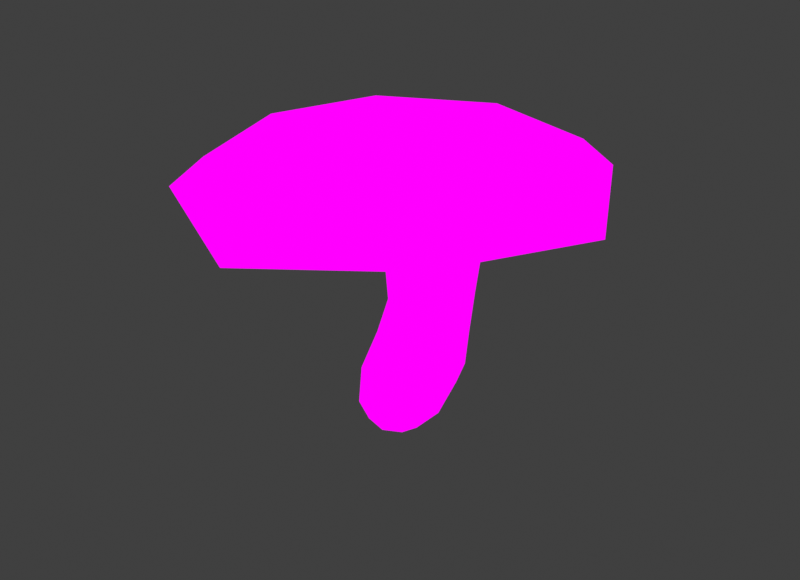 # Source: medium_chanterelle.blend  (saved by Blender 4.1.24; exported with 4.5.12 LTS)
import bpy
from mathutils import Matrix  # noqa: F401  (used for matrix-valued properties, if any)

bpy.ops.wm.read_factory_settings(use_empty=True)
scene = bpy.context.scene
scene.name = 'Scene'

# ---- collections
col_collection = bpy.data.collections.new('Collection'); scene.collection.children.link(col_collection)

# ---- images (referenced by path relative to the original .blend; pixels are not part of the script)
import os
ASSET_DIR = os.environ.get("B2B_ASSET_DIR", "")  # directory of the original .blend (textures are referenced by path, not embedded)
HERE = os.path.dirname(os.path.abspath(__file__))  # packed textures are extracted next to this script under _unpacked/

def load_image(name, relpath, width, height, colorspace="sRGB"):
    """Load a texture the original file referenced (path relative to the .blend, or extracted next to this script)."""
    p = next((c for c in (os.path.join(HERE, relpath), os.path.join(ASSET_DIR, relpath)) if relpath and os.path.exists(c)), "")
    if p:
        img = bpy.data.images.load(p, check_existing=True)
        img.name = name
    else:  # same state as the original file: an image datablock whose file is absent (Cycles renders it pink)
        img = bpy.data.images.new(name, width, height)
        img.source = "FILE"
        img.filepath = "//" + (relpath or name)
    img.colorspace_settings.name = colorspace
    return img
img_image0__1__png = load_image('image0 (1).png', 'image0 (1).png', 1024, 1024, 'sRGB')

# ---- materials (node trees are filled in below, after node groups)
mat_material = bpy.data.materials.new('Material')
mat_material.alpha_threshold = 0.0
mat_material.use_transparent_shadow = False
mat_material.roughness = 0.5
mat_material.line_color = (0.0, 0.0, 0.0, 1.0)

# ---- material node trees
mat_material.use_nodes = True; mat_material.node_tree.nodes.clear()
_N = mat_material.node_tree.nodes; _L = mat_material.node_tree.links
n0 = _N.new('ShaderNodeOutputMaterial'); n0.name = 'Material Output'; n0.location = (300, 300)
n1 = _N.new('ShaderNodeBsdfPrincipled'); n1.name = 'Principled BSDF'; n1.location = (-5, 75)
n1.inputs[3].default_value = 1.45
n2 = _N.new('ShaderNodeTexImage'); n2.name = 'Image Texture'; n2.location = (-46, 326)
n2.image = img_image0__1__png
_L.new(n2.outputs[0], n0.inputs[0])
n0.is_active_output = True

# ---- world
world_world = bpy.data.worlds.new('World'); scene.world = world_world
world_world.use_nodes = True; world_world.node_tree.nodes.clear()
_N = world_world.node_tree.nodes; _L = world_world.node_tree.links
n0 = _N.new('ShaderNodeOutputWorld'); n0.name = 'World Output'; n0.location = (300, 300)
n1 = _N.new('ShaderNodeBackground'); n1.name = 'Background'; n1.location = (10, 300)
n1.inputs[0].default_value = (0.05088, 0.05088, 0.05088, 1.0)
_L.new(n1.outputs[0], n0.inputs[0])
n0.is_active_output = True
world_world.color = (0.05088, 0.05088, 0.05088)
world_world.use_sun_shadow = False
world_world.sun_shadow_jitter_overblur = 0.0

# ---- meshes
me_cube = bpy.data.meshes.new('Cube')
me_cube.from_pydata([(1.155, 0.8312, 2.296), (0.9311, 0.841, 0.3785), (1.155, -0.3329, 2.15), (0.9478, -0.6477, 0.3741), (-0.3655, 0.8266, 2.235), (-0.8117, 0.829, 0.3388), (-0.3655, -0.3376, 2.09), (-0.8183, -0.7534, 0.34), (1.712, 1.382, 4.358), (1.712, -1.103, 4.232), (-1.068, 1.37, 4.251), (-1.068, -1.009, 4.051), (0.2505, 0.3512, -1.058), (0.2505, -0.5935, -1.06), (-0.7402, 0.3321, -1.087), (-0.7402, -0.6122, -1.089), (-1.146, 0.02885, 0.3198), (0.07197, 1.12, 0.3634), (1.026, 0.8345, 1.252), (-0.5737, -0.4705, 1.252), (1.046, -0.4033, 1.245), (-0.568, 0.8414, 1.248), (0.3957, -0.5353, 2.087), (1.445, 0.2459, 2.24), (0.07964, -0.9854, 0.3667), (-0.6468, 0.2408, 2.157), (0.3957, 1.048, 2.295), (1.24, 0.1068, 0.359), (0.323, -1.618, 4.051), (2.245, 0.06589, 4.311), (-1.58, 0.0598, 4.155), (0.323, 1.863, 4.359), (-0.3614, 0.8579, 3.413), (1.305, 0.8591, 3.479), (1.305, -0.4894, 3.293), (-0.3614, -0.4623, 3.188), (-2.509, 2.211, 5.05), (2.314, 2.282, 5.203), (2.314, -2.365, 5.028), (-2.509, -2.386, 4.986), (-0.8371, -0.1505, -1.186), (-0.266, 0.4058, -1.168), (-0.266, -0.6842, -1.17), (0.3056, -0.1287, -1.152), (-0.8733, -0.798, -0.5798), (0.6139, -0.7421, -0.5346), (-0.8722, 0.6122, -0.579), (0.6116, 0.6369, -0.5347), (0.4724, 1.124, 3.491), (0.2592, -0.6713, 1.277), (-0.8813, 0.1813, 1.248), (-0.1296, -1.02, -0.569), (1.318, 0.2181, 1.229), (0.2431, 1.082, 1.269), (-0.1005, 3.167, 4.592), (0.4724, -0.739, 3.185), (-0.6687, 0.1687, 3.296), (1.625, 0.1569, 3.4), (1.735, 1.602, 5.487), (3.28, -0.01434, 4.691), (-3.446, -0.098, 4.483), (-0.1005, -3.325, 4.319), (-0.3109, -0.1581, -1.37), (-1.142, -0.1017, -0.5991), (0.8725, -0.04717, -0.542), (-0.1302, 0.8741, -0.5694), (1.735, -1.587, 5.269), (-1.576, 1.568, 5.373), (-1.576, -1.598, 5.191), (0.09595, -2.123, 5.146), (2.259, 0.01133, 5.492), (-2.05, -0.01431, 5.372), (0.09595, 2.07, 5.491), (1.069, 0.7897, 5.19), (1.069, -0.7118, 5.011), (-0.4807, 0.7834, 5.13), (-0.4807, -0.701, 4.935), (0.2931, -0.9708, 4.944), (1.303, 0.02715, 5.148), (-0.7117, 0.01916, 5.069), (0.2931, 1.013, 5.214), (0.3522, 0.02637, 4.992), (3.024, 3.1, 5.062), (2.508, 2.655, 5.651), (3.024, -3.374, 4.953), (2.508, -2.831, 5.556), (-3.182, 2.546, 5.49), (-3.695, 2.972, 4.871), (-3.182, -2.884, 5.481), (-3.695, -3.438, 4.86), (-0.2825, -3.681, 5.506), (-0.7244, -4.745, 4.386), (3.444, -0.05247, 5.77), (4.483, 0.3474, 4.704), (-3.971, -0.1683, 5.553), (-5.077, -0.8409, 4.576), (-0.2825, 3.455, 5.662), (0.35, 4.73, 4.5)], [], [(0, 26, 48, 33), (26, 4, 32, 48), (48, 32, 10, 31), (33, 48, 31, 8), (3, 20, 49, 24), (20, 2, 22, 49), (49, 22, 6, 19), (24, 49, 19, 7), (7, 19, 50, 16), (19, 6, 25, 50), (50, 25, 4, 21), (16, 50, 21, 5), (3, 24, 51, 45), (24, 7, 44, 51), (51, 44, 15, 42), (45, 51, 42, 13), (1, 18, 52, 27), (18, 0, 23, 52), (52, 23, 2, 20), (27, 52, 20, 3), (5, 21, 53, 17), (21, 4, 26, 53), (53, 26, 0, 18), (17, 53, 18, 1), (8, 31, 54, 37), (31, 10, 36, 54), (39, 61, 91, 89), (90, 85, 66, 69), (6, 22, 55, 35), (22, 2, 34, 55), (55, 34, 9, 28), (35, 55, 28, 11), (4, 25, 56, 32), (25, 6, 35, 56), (56, 35, 11, 30), (32, 56, 30, 10), (2, 23, 57, 34), (23, 0, 33, 57), (57, 33, 8, 29), (34, 57, 29, 9), (86, 94, 71, 67), (60, 39, 89, 95), (38, 59, 93, 84), (54, 36, 87, 97), (9, 29, 59, 38), (29, 8, 37, 59), (83, 96, 72, 58), (36, 60, 95, 87), (10, 30, 60, 36), (30, 11, 39, 60), (96, 86, 67, 72), (11, 28, 61, 39), (28, 9, 38, 61), (85, 92, 70, 66), (94, 88, 68, 71), (14, 41, 62, 40), (41, 12, 43, 62), (62, 43, 13, 42), (40, 62, 42, 15), (7, 16, 63, 44), (16, 5, 46, 63), (63, 46, 14, 40), (44, 63, 40, 15), (1, 27, 64, 47), (27, 3, 45, 64), (64, 45, 13, 43), (47, 64, 43, 12), (5, 17, 65, 46), (17, 1, 47, 65), (65, 47, 12, 41), (46, 65, 41, 14), (88, 90, 69, 68), (59, 37, 82, 93), (61, 38, 84, 91), (37, 54, 97, 82), (71, 68, 76, 79), (58, 72, 80, 73), (68, 69, 77, 76), (67, 71, 79, 75), (66, 70, 78, 74), (69, 66, 74, 77), (72, 67, 75, 80), (70, 58, 73, 78), (79, 81, 80, 75), (78, 73, 80, 81), (76, 77, 81, 79), (78, 81, 77, 74), (85, 90, 91, 84), (90, 88, 89, 91), (83, 92, 93, 82), (92, 85, 84, 93), (88, 94, 95, 89), (94, 86, 87, 95), (86, 96, 97, 87), (96, 83, 82, 97), (92, 83, 58, 70)])
_uv = me_cube.uv_layers.new(name='UVMap')
_uv.uv.foreach_set('vector', [0.2123, 0.8714, 0.2161, 0.8714, 0.2157, 0.8036, 0.2115, 0.8042, 0.2161, 0.8714, 0.2199, 0.8733, 0.2199, 0.8072, 0.2157, 0.8036, 0.2157, 0.8036, 0.2199, 0.8072, 0.2234, 0.7273, 0.2165, 0.7223, 0.2115, 0.8042, 0.2157, 0.8036, 0.2165, 0.7223, 0.2095, 0.7224, 0.2133, 0.9304, 0.2128, 0.9037, 0.2168, 0.9027, 0.2177, 0.9306, 0.2128, 0.9037, 0.2123, 0.8759, 0.2161, 0.8778, 0.2168, 0.9027, 0.2168, 0.9027, 0.2161, 0.8778, 0.2199, 0.8777, 0.2209, 0.9034, 0.2177, 0.9306, 0.2168, 0.9027, 0.2209, 0.9034, 0.2222, 0.9314, 0.2222, 0.9314, 0.2209, 0.9034, 0.2225, 0.9036, 0.2238, 0.932, 0.2209, 0.9034, 0.2199, 0.8777, 0.2213, 0.8757, 0.2225, 0.9036, 0.2225, 0.9036, 0.2213, 0.8757, 0.2199, 0.8733, 0.2209, 0.9036, 0.2238, 0.932, 0.2225, 0.9036, 0.2209, 0.9036, 0.2221, 0.9314, 0.2133, 0.9304, 0.2177, 0.9306, 0.2187, 0.9593, 0.215, 0.9582, 0.2177, 0.9306, 0.2222, 0.9314, 0.2224, 0.9596, 0.2187, 0.9593, 0.2187, 0.9593, 0.2224, 0.9596, 0.2218, 0.9753, 0.2194, 0.9777, 0.215, 0.9582, 0.2187, 0.9593, 0.2194, 0.9777, 0.2168, 0.9744, 0.2134, 0.9302, 0.2129, 0.9034, 0.2115, 0.9041, 0.2119, 0.9308, 0.2129, 0.9034, 0.2123, 0.8714, 0.2108, 0.8731, 0.2115, 0.9041, 0.2115, 0.9041, 0.2108, 0.8731, 0.2123, 0.8759, 0.2128, 0.9037, 0.2119, 0.9308, 0.2115, 0.9041, 0.2128, 0.9037, 0.2133, 0.9304, 0.2221, 0.9314, 0.2209, 0.9036, 0.2169, 0.9029, 0.2177, 0.9307, 0.2209, 0.9036, 0.2199, 0.8733, 0.2161, 0.8714, 0.2169, 0.9029, 0.2169, 0.9029, 0.2161, 0.8714, 0.2123, 0.8714, 0.2129, 0.9034, 0.2177, 0.9307, 0.2169, 0.9029, 0.2129, 0.9034, 0.2134, 0.9302, 0.2095, 0.7224, 0.2165, 0.7223, 0.2186, 0.6851, 0.2065, 0.6832, 0.2165, 0.7223, 0.2234, 0.7273, 0.2306, 0.6903, 0.2186, 0.6851, 0.2306, 0.6933, 0.2186, 0.6978, 0.2194, 0.7005, 0.2366, 0.6991, 0.2221, 0.74, 0.2369, 0.747, 0.2328, 0.7072, 0.2241, 0.6901, 0.2199, 0.8777, 0.2161, 0.8778, 0.2157, 0.8178, 0.2199, 0.8177, 0.2161, 0.8778, 0.2123, 0.8759, 0.2115, 0.8128, 0.2157, 0.8178, 0.2157, 0.8178, 0.2115, 0.8128, 0.2095, 0.7282, 0.2165, 0.7366, 0.2199, 0.8177, 0.2157, 0.8178, 0.2165, 0.7366, 0.2234, 0.7366, 0.2199, 0.8733, 0.2213, 0.8757, 0.2214, 0.8127, 0.2199, 0.8072, 0.2213, 0.8757, 0.2199, 0.8777, 0.2199, 0.8177, 0.2214, 0.8127, 0.2214, 0.8127, 0.2199, 0.8177, 0.2234, 0.7366, 0.226, 0.7318, 0.2199, 0.8072, 0.2214, 0.8127, 0.226, 0.7318, 0.2234, 0.7273, 0.2123, 0.8759, 0.2108, 0.8731, 0.2099, 0.8078, 0.2115, 0.8128, 0.2108, 0.8731, 0.2123, 0.8714, 0.2115, 0.8042, 0.2099, 0.8078, 0.2099, 0.8078, 0.2115, 0.8042, 0.2095, 0.7224, 0.2068, 0.7246, 0.2115, 0.8128, 0.2099, 0.8078, 0.2068, 0.7246, 0.2095, 0.7282, 0.2068, 0.7378, 0.2026, 0.7466, 0.2128, 0.7215, 0.2153, 0.7216, 0.2353, 0.6902, 0.2306, 0.6933, 0.2366, 0.6991, 0.2414, 0.698, 0.2065, 0.6913, 0.2017, 0.6806, 0.1972, 0.686, 0.2029, 0.6948, 0.2186, 0.6851, 0.2306, 0.6903, 0.2366, 0.6986, 0.2194, 0.692, 0.2095, 0.7282, 0.2068, 0.7246, 0.2017, 0.6806, 0.2065, 0.6913, 0.2068, 0.7246, 0.2095, 0.7224, 0.2065, 0.6832, 0.2017, 0.6806, 0.2369, 0.7602, 0.2221, 0.7617, 0.2241, 0.7379, 0.2328, 0.7373, 0.2306, 0.6903, 0.2353, 0.6902, 0.2414, 0.698, 0.2366, 0.6986, 0.2234, 0.7273, 0.226, 0.7318, 0.2353, 0.6902, 0.2306, 0.6903, 0.226, 0.7318, 0.2234, 0.7366, 0.2306, 0.6933, 0.2353, 0.6902, 0.2221, 0.7617, 0.2068, 0.7378, 0.2153, 0.7216, 0.2241, 0.7379, 0.2234, 0.7366, 0.2165, 0.7366, 0.2186, 0.6978, 0.2306, 0.6933, 0.2165, 0.7366, 0.2095, 0.7282, 0.2065, 0.6913, 0.2186, 0.6978, 0.2369, 0.747, 0.2418, 0.7766, 0.2356, 0.7381, 0.2328, 0.7072, 0.2026, 0.7466, 0.2068, 0.7366, 0.2153, 0.6964, 0.2128, 0.7215, 0.2218, 0.9752, 0.2194, 0.9777, 0.2196, 0.9839, 0.2223, 0.9782, 0.2194, 0.9777, 0.2168, 0.9743, 0.2165, 0.9772, 0.2196, 0.9839, 0.2196, 0.9839, 0.2165, 0.9772, 0.2168, 0.9744, 0.2194, 0.9777, 0.2223, 0.9782, 0.2196, 0.9839, 0.2194, 0.9777, 0.2218, 0.9753, 0.2222, 0.9314, 0.2238, 0.932, 0.2238, 0.9602, 0.2224, 0.9596, 0.2238, 0.932, 0.2221, 0.9314, 0.2224, 0.9596, 0.2238, 0.9602, 0.2238, 0.9602, 0.2224, 0.9596, 0.2218, 0.9752, 0.2223, 0.9782, 0.2224, 0.9596, 0.2238, 0.9602, 0.2223, 0.9782, 0.2218, 0.9753, 0.2134, 0.9302, 0.2119, 0.9308, 0.2137, 0.9585, 0.215, 0.9582, 0.2119, 0.9308, 0.2133, 0.9304, 0.215, 0.9582, 0.2137, 0.9585, 0.2137, 0.9585, 0.215, 0.9582, 0.2168, 0.9744, 0.2165, 0.9772, 0.215, 0.9582, 0.2137, 0.9585, 0.2165, 0.9772, 0.2168, 0.9743, 0.2221, 0.9314, 0.2177, 0.9307, 0.2187, 0.9593, 0.2224, 0.9596, 0.2177, 0.9307, 0.2134, 0.9302, 0.215, 0.9582, 0.2187, 0.9593, 0.2187, 0.9593, 0.215, 0.9582, 0.2168, 0.9743, 0.2194, 0.9777, 0.2224, 0.9596, 0.2187, 0.9593, 0.2194, 0.9777, 0.2218, 0.9752, 0.2068, 0.7366, 0.2221, 0.74, 0.2241, 0.6901, 0.2153, 0.6964, 0.2017, 0.6806, 0.2065, 0.6832, 0.2029, 0.6898, 0.1972, 0.686, 0.2186, 0.6978, 0.2065, 0.6913, 0.2029, 0.6948, 0.2194, 0.7005, 0.2065, 0.6832, 0.2186, 0.6851, 0.2194, 0.692, 0.2029, 0.6898, 0.2128, 0.7215, 0.2153, 0.6964, 0.2211, 0.6608, 0.2199, 0.6794, 0.2328, 0.7373, 0.2241, 0.7379, 0.2252, 0.6995, 0.2293, 0.6961, 0.2153, 0.6964, 0.2241, 0.6901, 0.2252, 0.6621, 0.2211, 0.6608, 0.2153, 0.7216, 0.2128, 0.7215, 0.2199, 0.6794, 0.2211, 0.6879, 0.2328, 0.7072, 0.2356, 0.7381, 0.2305, 0.6903, 0.2293, 0.6713, 0.2241, 0.6901, 0.2328, 0.7072, 0.2293, 0.6713, 0.2252, 0.6621, 0.2241, 0.7379, 0.2153, 0.7216, 0.2211, 0.6879, 0.2252, 0.6995, 0.2356, 0.7381, 0.2328, 0.7373, 0.2293, 0.6961, 0.2305, 0.6903, 0.2199, 0.6794, 0.2255, 0.6688, 0.2252, 0.6995, 0.2211, 0.6879, 0.2305, 0.6903, 0.2293, 0.6961, 0.2252, 0.6995, 0.2255, 0.6688, 0.2211, 0.6608, 0.2252, 0.6621, 0.2255, 0.6688, 0.2199, 0.6794, 0.2305, 0.6903, 0.2255, 0.6688, 0.2252, 0.6621, 0.2293, 0.6713, 0.2369, 0.747, 0.2221, 0.74, 0.2222, 0.6463, 0.2396, 0.6633, 0.2221, 0.74, 0.2068, 0.7366, 0.2041, 0.6505, 0.2222, 0.6463, 0.2369, 0.7602, 0.2418, 0.7766, 0.2401, 0.69, 0.2396, 0.6785, 0.2418, 0.7766, 0.2369, 0.747, 0.2396, 0.6633, 0.2401, 0.69, 0.2068, 0.7366, 0.2026, 0.7466, 0.1989, 0.6537, 0.2041, 0.6505, 0.2026, 0.7466, 0.2068, 0.7378, 0.2041, 0.6519, 0.1989, 0.6537, 0.2068, 0.7378, 0.2221, 0.7617, 0.2222, 0.6719, 0.2041, 0.6519, 0.2221, 0.7617, 0.2369, 0.7602, 0.2396, 0.6785, 0.2222, 0.6719, 0.2418, 0.7766, 0.2369, 0.7602, 0.2328, 0.7373, 0.2356, 0.7381])
me_cube.materials.append(mat_material)
me_cube.use_mirror_vertex_groups = False
me_cube.update()

# ---- objects
ob_large = bpy.data.objects.new('large', me_cube)

# ---- transforms, parenting, visibility, modifiers, constraints
ob_large.location = (0.0, 0.0, 0.0)
ob_large.lock_rotations_4d = False
ob_large.empty_display_type = 'ARROWS'
ob_large.lineart.crease_threshold = 0.0

# ---- collection membership
col_collection.objects.link(ob_large)

# ---- scene / render settings (as saved in the file)
scene.frame_start = 1; scene.frame_end = 250; scene.frame_set(1)
scene.render.engine = 'BLENDER_EEVEE_NEXT'
scene.render.resolution_x = 1754
scene.render.resolution_y = 1271
scene.cycles.sampling_pattern = 'TABULATED_SOBOL'
scene.eevee.ray_tracing_options.trace_max_roughness = 0.0
scene.view_settings.view_transform = 'Standard'
bpy.context.view_layer.update()

# ---- added for rendering (the .blend has no active camera and no usable light): camera, sun
cam_auto = bpy.data.cameras.new('AutoCamera')
cam_auto.lens = 50.0
cam_auto.sensor_width = 36.0
cam_auto.clip_end = 1000.0
ob_auto_camera = bpy.data.objects.new('AutoCamera', cam_auto)
scene.collection.objects.link(ob_auto_camera)
ob_auto_camera.location = (13.8001, -16.9239, 13.4779)
ob_auto_camera.rotation_euler = (1.09748, -7.21219e-08, 0.694738)
scene.camera = ob_auto_camera
light_auto_sun = bpy.data.lights.new('AutoSun', 'SUN')
light_auto_sun.energy = 3.0
light_auto_sun.angle = 0.0523599
ob_auto_sun = bpy.data.objects.new('AutoSun', light_auto_sun)
scene.collection.objects.link(ob_auto_sun)
ob_auto_sun.rotation_euler = (0.872665, 0.174533, 0.523599)
bpy.context.view_layer.update()
